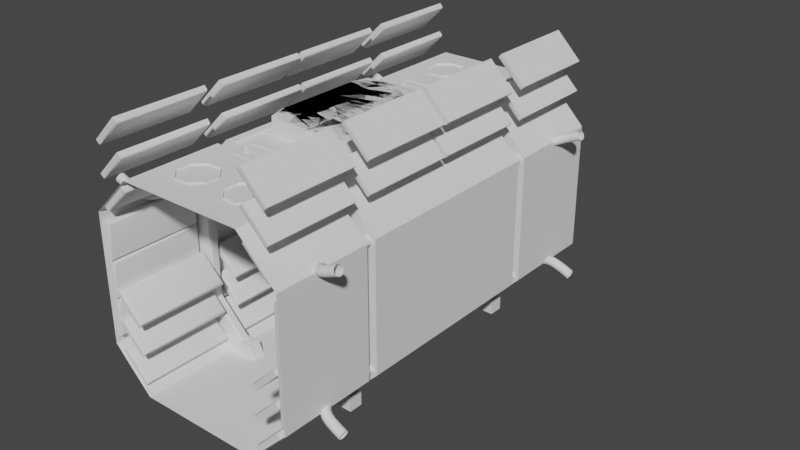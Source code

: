 # Source: Corridor01_1.blend  (saved by Blender 2.82.7; exported with 4.5.12 LTS)
import bpy
from mathutils import Matrix  # noqa: F401  (used for matrix-valued properties, if any)

bpy.ops.wm.read_factory_settings(use_empty=True)
scene = bpy.context.scene
scene.name = 'Scene'

# ---- collections
col_collection = bpy.data.collections.new('Collection'); scene.collection.children.link(col_collection)

# ---- node groups
ng_auto_smooth = bpy.data.node_groups.new('Auto Smooth', 'GeometryNodeTree')
_s = ng_auto_smooth.interface.new_socket(name='Geometry', in_out='OUTPUT', socket_type='NodeSocketGeometry')
_s = ng_auto_smooth.interface.new_socket(name='Geometry', in_out='INPUT', socket_type='NodeSocketGeometry')
_s = ng_auto_smooth.interface.new_socket(name='Angle', in_out='INPUT', socket_type='NodeSocketFloat')
_s.subtype = 'ANGLE'
_s.min_value = 0.0
_s.max_value = 3.142
ng_auto_smooth.is_modifier = True
_N = ng_auto_smooth.nodes; _L = ng_auto_smooth.links
n0 = _N.new('NodeGroupOutput'); n0.name = 'Group Output'; n0.location = (480, -100)
n1 = _N.new('NodeGroupInput'); n1.name = 'Group Input'; n1.location = (-420, -300)
n2 = _N.new('NodeGroupInput'); n2.name = 'Group Input.001'; n2.location = (-60, -100)
n3 = _N.new('GeometryNodeSetShadeSmooth'); n3.name = 'Set Shade Smooth'; n3.location = (120, -100)
n3.domain = 'EDGE'
n4 = _N.new('GeometryNodeSetShadeSmooth'); n4.name = 'Set Shade Smooth.001'; n4.location = (300, -100)
n5 = _N.new('GeometryNodeInputMeshEdgeAngle'); n5.name = 'Edge Angle'; n5.location = (-420, -220)
n6 = _N.new('GeometryNodeInputEdgeSmooth'); n6.name = 'Is Edge Smooth'; n6.location = (-60, -160)
n7 = _N.new('GeometryNodeInputShadeSmooth'); n7.name = 'Is Face Smooth'; n7.location = (-240, -340)
n8 = _N.new('FunctionNodeBooleanMath'); n8.name = 'Boolean Math'; n8.location = (-60, -220)
n9 = _N.new('FunctionNodeCompare'); n9.name = 'Compare'; n9.location = (-240, -180)
n9.operation = 'LESS_EQUAL'
_L.new(n5.outputs[0], n9.inputs[0])
_L.new(n4.outputs[0], n0.inputs[0])
_L.new(n1.outputs[1], n9.inputs[1])
_L.new(n9.outputs[0], n8.inputs[0])
_L.new(n7.outputs[0], n8.inputs[1])
_L.new(n2.outputs[0], n3.inputs[0])
_L.new(n6.outputs[0], n3.inputs[1])
_L.new(n3.outputs[0], n4.inputs[0])
_L.new(n8.outputs[0], n3.inputs[2])
n0.is_active_output = True

# ---- world
world_world = bpy.data.worlds.new('World'); scene.world = world_world
world_world.use_nodes = True; world_world.node_tree.nodes.clear()
_N = world_world.node_tree.nodes; _L = world_world.node_tree.links
n0 = _N.new('ShaderNodeOutputWorld'); n0.name = 'World Output'; n0.location = (300, 300)
n1 = _N.new('ShaderNodeBackground'); n1.name = 'Background'; n1.location = (10, 300)
n1.inputs[0].default_value = (0.05088, 0.05088, 0.05088, 1.0)
_L.new(n1.outputs[0], n0.inputs[0])
n0.is_active_output = True
world_world.color = (0.05088, 0.05088, 0.05088)
world_world.use_sun_shadow = False
world_world.sun_shadow_jitter_overblur = 0.0

# ---- meshes
me_cube_002 = bpy.data.meshes.new('Cube.002')
me_cube_002.from_pydata([(0.0, 3.0, 0.0), (0.0, 3.0, 3.0), (0.9313, 3.0, 0.0), (1.5, 3.0, 0.5687), (1.5, 3.0, 2.431), (0.9313, 3.0, 3.0), (0.0, 0.0, 0.0), (1.5, 0.0, 0.5687), (0.9313, 0.0, 0.0), (1.5, 0.0, 2.431), (0.5378, 0.0, 3.0), (0.0, 1.43, 0.0), (0.0, 1.57, 0.0), (0.0, 1.57, 3.0), (0.0, 0.798, 3.0), (1.5, 1.43, 0.5687), (1.5, 1.57, 0.5687), (0.9313, 1.43, 0.0), (0.9313, 1.57, 0.0), (1.5, 1.57, 2.431), (1.5, 1.43, 2.431), (0.5378, 0.798, 3.0), (0.9313, 1.57, 3.0), (0.5628, 3.0, 0.0), (0.5628, 0.0, 0.0), (0.7153, 1.451, 0.1568), (0.7323, 1.43, 0.1445), (0.7276, 1.563, 0.148), (0.7153, 1.549, 0.1568), (1.234, 1.451, 2.321), (1.255, 1.43, 2.33), (0.8275, 1.437, 2.749), (0.8212, 1.451, 2.734), (0.8212, 1.549, 2.734), (0.8299, 1.57, 2.755), (1.249, 1.563, 2.327), (1.234, 1.549, 2.321), (1.234, 1.549, 0.6788), (1.255, 1.57, 0.6701), (1.249, 1.437, 0.6725), (1.234, 1.451, 0.6788), (0.008876, 1.444, 2.741), (0.008876, 1.436, 2.749), (0.008876, 1.564, 2.749), (0.008876, 1.556, 2.741), (0.5628, 1.451, -4.551e-09), (0.5917, 1.57, 0.0), (0.5628, 1.409, 0.0), (0.5917, 1.43, 0.0), (0.5419, 1.43, 0.0), (0.5419, 1.57, 0.0), (0.5628, 1.549, 0.0), (0.5628, 1.591, 0.0), (1.249, 1.437, 2.327), (0.8299, 1.43, 2.755), (0.8236, 1.444, 2.74), (1.24, 1.444, 2.324), (0.8275, 1.563, 2.749), (1.255, 1.57, 2.33), (1.24, 1.556, 2.324), (0.8236, 1.556, 2.74), (1.249, 1.563, 0.6725), (0.7323, 1.57, 0.1445), (0.7203, 1.556, 0.1532), (1.24, 1.556, 0.6764), (0.7276, 1.437, 0.148), (1.255, 1.43, 0.6701), (1.24, 1.444, 0.6764), (0.7203, 1.444, 0.1532), (0.0, 1.43, 2.755), (0.0, 1.451, 2.734), (0.0, 1.549, 2.734), (0.0, 1.57, 2.755), (1.248, 1.455, 2.327), (1.257, 1.448, 2.331), (0.8306, 1.448, 2.757), (0.8267, 1.455, 2.748), (0.8267, 1.545, 2.748), (0.8306, 1.552, 2.757), (1.257, 1.552, 2.331), (1.248, 1.545, 2.327), (1.248, 1.545, 0.673), (1.257, 1.552, 0.6692), (0.7337, 1.554, 0.1404), (0.7253, 1.549, 0.144), (0.7253, 1.451, 0.144), (0.7337, 1.446, 0.1404), (1.257, 1.448, 0.6692), (1.248, 1.455, 0.673), (0.008876, 1.446, 2.758), (0.008876, 1.455, 2.75), (0.008876, 1.545, 2.75), (0.008876, 1.554, 2.758), (0.9313, 1.43, 3.0), (0.0, 1.43, 3.0), (0.9313, 0.0, 3.0), (0.4828, 0.0, 2.961), (0.5378, 0.0, 2.98), (0.0, 0.798, 2.98), (0.0, 0.743, 2.961), (0.5378, 0.798, 2.98), (0.4828, 0.743, 2.961), (0.519, 0.7793, 2.961), (0.0, 0.7793, 2.961), (0.519, 0.0, 2.961), (0.4828, 0.0, 3.165), (0.0, 0.0, 3.165), (0.0, 0.743, 3.165), (0.4828, 0.743, 3.165), (0.7569, 1.384, 2.987), (0.7306, 1.384, 2.987), (0.8029, 1.224, 3.0), (0.6846, 1.034, 3.0), (0.6846, 0.0, 3.0), (0.8029, 0.0, 3.0), (0.7077, 1.034, 2.977), (0.6846, 1.43, 3.0), (0.8029, 1.43, 3.0), (0.7798, 1.224, 2.977), (0.7077, 0.0, 2.977), (0.7798, 0.0, 2.977), (0.7194, 1.034, 2.977), (0.7077, 1.407, 2.977), (0.7798, 1.407, 2.977), (0.7681, 1.224, 2.977), (0.7194, 0.0, 2.977), (0.7681, 0.0, 2.977), (0.7306, 1.034, 2.987), (0.7194, 1.395, 2.977), (0.7681, 1.395, 2.977), (0.7569, 1.224, 2.987), (0.7306, 0.0, 2.987), (0.7569, 0.0, 2.987)], [], [(15, 7, 9, 20), (0, 12, 50, 52, 23), (23, 52, 46, 18, 2), (20, 9, 95, 93), (3, 16, 19, 4), (4, 19, 22, 5), (16, 3, 2, 18), (7, 15, 17, 8), (14, 21, 100, 98), (5, 22, 13, 1), (22, 19, 58, 34), (20, 93, 54, 30), (94, 13, 72, 71, 70, 69), (111, 117, 93), (15, 20, 30, 66), (32, 70, 71, 33), (11, 6, 24, 47, 49), (37, 28, 25, 40), (29, 32, 33, 36), (19, 16, 38, 58), (48, 47, 24, 8, 17), (40, 29, 36, 37), (13, 22, 34, 72), (16, 18, 62, 38), (51, 50, 12, 11, 49, 45), (17, 15, 66, 26), (67, 68, 85, 88), (65, 39, 87, 86), (63, 64, 81, 84), (61, 27, 83, 82), (60, 44, 91, 77), (59, 60, 77, 80), (43, 57, 78, 92), (57, 35, 79, 78), (44, 43, 92, 91), (31, 53, 30, 54), (56, 55, 32, 29), (35, 57, 34, 58), (60, 59, 36, 33), (27, 61, 38, 62), (64, 63, 28, 37), (39, 65, 26, 66), (68, 67, 40, 25), (53, 39, 66, 30), (67, 56, 29, 40), (61, 35, 58, 38), (59, 64, 37, 36), (42, 31, 54, 69), (41, 42, 69, 70), (55, 41, 70, 32), (43, 44, 71, 72), (57, 43, 72, 34), (44, 60, 33, 71), (74, 75, 76, 73), (78, 79, 80, 77), (82, 83, 84, 81), (86, 87, 88, 85), (87, 74, 73, 88), (79, 82, 81, 80), (75, 89, 90, 76), (92, 78, 77, 91), (39, 53, 74, 87), (56, 67, 88, 73), (35, 61, 82, 79), (64, 59, 80, 81), (31, 42, 89, 75), (42, 41, 90, 89), (53, 31, 75, 74), (41, 55, 76, 90), (55, 56, 73, 76), (93, 117, 116, 94, 69, 54), (114, 111, 93, 95), (21, 10, 97, 100), (102, 103, 98, 100), (100, 97, 104, 102), (101, 96, 105, 108), (101, 99, 103, 102), (96, 101, 102, 104), (108, 105, 106, 107), (99, 101, 108, 107), (10, 21, 112, 113), (127, 110, 109, 130), (131, 127, 130, 132), (21, 14, 94, 116, 112), (122, 115, 112, 116), (123, 122, 116, 117), (118, 123, 117, 111), (115, 119, 113, 112), (120, 118, 111, 114), (128, 121, 115, 122), (129, 128, 122, 123), (124, 129, 123, 118), (121, 125, 119, 115), (126, 124, 118, 120), (110, 127, 121, 128), (109, 110, 128, 129), (130, 109, 129, 124), (127, 131, 125, 121), (132, 130, 124, 126)])
_uv = me_cube_002.uv_layers.new(name='UVMap')
_uv.uv.foreach_set('vector', [0.4224, 0.5654, 0.4224, 0.625, 0.5776, 0.625, 0.5776, 0.5654, 0.25, 0.5, 0.25, 0.5596, 0.2964, 0.5596, 0.2982, 0.5587, 0.2982, 0.5, 0.2982, 0.5, 0.2982, 0.5587, 0.3005, 0.5596, 0.3276, 0.5596, 0.3276, 0.5, 0.5776, 0.5654, 0.5776, 0.625, 0.6724, 0.625, 0.6724, 0.5654, 0.4224, 0.5, 0.4224, 0.5596, 0.5776, 0.5596, 0.5776, 0.5, 0.5776, 0.5, 0.5776, 0.5596, 0.6724, 0.5596, 0.6724, 0.5, 0.4224, 0.5596, 0.4224, 0.5, 0.3276, 0.5, 0.3276, 0.5596, 0.4224, 0.625, 0.4224, 0.5654, 0.3276, 0.5654, 0.3276, 0.625, 0.75, 0.5818, 0.7052, 0.5818, 0.7052, 0.5818, 0.75, 0.5818, 0.6724, 0.5, 0.6724, 0.5596, 0.75, 0.5596, 0.75, 0.5, 0.6724, 0.5596, 0.5776, 0.5596, 0.5776, 0.5596, 0.6724, 0.5596, 0.5776, 0.5654, 0.6724, 0.5654, 0.6724, 0.5654, 0.5776, 0.5654, 0.0, 0.0, 0.0, 0.0, 0.0, 0.0, 0.0, 0.0, 0.0, 0.0, 0.0, 0.0, 0.6831, 0.5708, 0.6831, 0.5654, 0.6724, 0.5654, 0.4224, 0.5654, 0.5776, 0.5654, 0.5776, 0.5654, 0.4224, 0.5654, 0.6724, 0.5646, 0.75, 0.5646, 0.75, 0.5604, 0.6724, 0.5604, 0.25, 0.5654, 0.25, 0.625, 0.2982, 0.625, 0.2982, 0.5663, 0.2964, 0.5654, 0.4224, 0.5604, 0.3156, 0.5604, 0.3156, 0.5646, 0.4224, 0.5646, 0.5776, 0.5646, 0.6724, 0.5646, 0.6724, 0.5604, 0.5776, 0.5604, 0.5776, 0.5596, 0.4224, 0.5596, 0.4224, 0.5596, 0.5776, 0.5596, 0.3005, 0.5654, 0.2982, 0.5663, 0.2982, 0.625, 0.3276, 0.625, 0.3276, 0.5654, 0.4224, 0.5646, 0.5776, 0.5646, 0.5776, 0.5604, 0.4224, 0.5604, 0.75, 0.5596, 0.6724, 0.5596, 0.6724, 0.5596, 0.75, 0.5596, 0.4224, 0.5596, 0.3276, 0.5596, 0.3165, 0.5596, 0.4224, 0.5596, 0.2982, 0.5604, 0.2964, 0.5596, 0.25, 0.5596, 0.25, 0.5654, 0.2964, 0.5654, 0.2982, 0.5646, 0.3276, 0.5654, 0.4224, 0.5654, 0.4224, 0.5654, 0.3165, 0.5654, 0.4224, 0.5648, 0.3159, 0.5648, 0.3159, 0.5648, 0.4224, 0.5648, 0.3162, 0.5652, 0.4224, 0.5652, 0.4224, 0.5652, 0.3162, 0.5652, 0.3159, 0.5602, 0.4224, 0.5602, 0.4224, 0.5602, 0.3159, 0.5602, 0.4224, 0.5598, 0.3162, 0.5598, 0.3162, 0.5598, 0.4224, 0.5598, 0.6724, 0.5602, 0.7492, 0.5602, 0.7492, 0.5602, 0.6724, 0.5602, 0.5776, 0.5602, 0.6724, 0.5602, 0.6724, 0.5602, 0.5776, 0.5602, 0.7492, 0.5598, 0.6724, 0.5598, 0.6724, 0.5598, 0.7492, 0.5598, 0.6724, 0.5598, 0.5776, 0.5598, 0.5776, 0.5598, 0.6724, 0.5598, 0.7492, 0.5602, 0.7492, 0.5598, 0.7492, 0.5598, 0.7492, 0.5602, 0.6724, 0.5652, 0.5776, 0.5652, 0.5776, 0.5654, 0.6724, 0.5654, 0.5776, 0.5648, 0.6724, 0.5648, 0.6724, 0.5646, 0.5776, 0.5646, 0.5776, 0.5598, 0.6724, 0.5598, 0.6724, 0.5596, 0.5776, 0.5596, 0.6724, 0.5602, 0.5776, 0.5602, 0.5776, 0.5604, 0.6724, 0.5604, 0.3162, 0.5598, 0.4224, 0.5598, 0.4224, 0.5596, 0.3165, 0.5596, 0.4224, 0.5602, 0.3159, 0.5602, 0.3156, 0.5604, 0.4224, 0.5604, 0.4224, 0.5652, 0.3162, 0.5652, 0.3165, 0.5654, 0.4224, 0.5654, 0.3159, 0.5648, 0.4224, 0.5648, 0.4224, 0.5646, 0.3156, 0.5646, 0.5776, 0.5652, 0.4224, 0.5652, 0.4224, 0.5654, 0.5776, 0.5654, 0.4224, 0.5648, 0.5776, 0.5648, 0.5776, 0.5646, 0.4224, 0.5646, 0.4224, 0.5598, 0.5776, 0.5598, 0.5776, 0.5596, 0.4224, 0.5596, 0.5776, 0.5602, 0.4224, 0.5602, 0.4224, 0.5604, 0.5776, 0.5604, 0.7492, 0.5652, 0.6724, 0.5652, 0.6724, 0.5654, 0.75, 0.5654, 0.7492, 0.5648, 0.7492, 0.5652, 0.75, 0.5654, 0.75, 0.5646, 0.6724, 0.5648, 0.7492, 0.5648, 0.75, 0.5646, 0.6724, 0.5646, 0.7492, 0.5598, 0.7492, 0.5602, 0.75, 0.5604, 0.75, 0.5596, 0.6724, 0.5598, 0.7492, 0.5598, 0.75, 0.5596, 0.6724, 0.5596, 0.7492, 0.5602, 0.6724, 0.5602, 0.6724, 0.5604, 0.75, 0.5604, 0.5776, 0.5652, 0.6724, 0.5652, 0.6724, 0.5648, 0.5776, 0.5648, 0.6724, 0.5598, 0.5776, 0.5598, 0.5776, 0.5602, 0.6724, 0.5602, 0.4224, 0.5598, 0.3162, 0.5598, 0.3159, 0.5602, 0.4224, 0.5602, 0.3162, 0.5652, 0.4224, 0.5652, 0.4224, 0.5648, 0.3159, 0.5648, 0.4224, 0.5652, 0.5776, 0.5652, 0.5776, 0.5648, 0.4224, 0.5648, 0.5776, 0.5598, 0.4224, 0.5598, 0.4224, 0.5602, 0.5776, 0.5602, 0.6724, 0.5652, 0.7492, 0.5652, 0.7492, 0.5648, 0.6724, 0.5648, 0.7492, 0.5598, 0.6724, 0.5598, 0.6724, 0.5602, 0.7492, 0.5602, 0.4224, 0.5652, 0.5776, 0.5652, 0.5776, 0.5652, 0.4224, 0.5652, 0.5776, 0.5648, 0.4224, 0.5648, 0.4224, 0.5648, 0.5776, 0.5648, 0.5776, 0.5598, 0.4224, 0.5598, 0.4224, 0.5598, 0.5776, 0.5598, 0.4224, 0.5602, 0.5776, 0.5602, 0.5776, 0.5602, 0.4224, 0.5602, 0.6724, 0.5652, 0.7492, 0.5652, 0.7492, 0.5652, 0.6724, 0.5652, 0.7492, 0.5652, 0.7492, 0.5648, 0.7492, 0.5648, 0.7492, 0.5652, 0.5776, 0.5652, 0.6724, 0.5652, 0.6724, 0.5652, 0.5776, 0.5652, 0.7492, 0.5648, 0.6724, 0.5648, 0.6724, 0.5648, 0.7492, 0.5648, 0.6724, 0.5648, 0.5776, 0.5648, 0.5776, 0.5648, 0.6724, 0.5648, 0.6724, 0.5654, 0.6831, 0.5654, 0.6929, 0.5654, 0.75, 0.5654, 0.75, 0.5654, 0.6724, 0.5654, 0.6831, 0.625, 0.6831, 0.5708, 0.6724, 0.5654, 0.6724, 0.625, 0.7052, 0.5818, 0.7052, 0.625, 0.7052, 0.625, 0.7052, 0.5818, 0.7067, 0.5828, 0.75, 0.5828, 0.75, 0.5818, 0.7052, 0.5818, 0.7052, 0.5818, 0.7052, 0.625, 0.7067, 0.625, 0.7067, 0.5828, 0.7098, 0.5848, 0.7098, 0.625, 0.7098, 0.625, 0.7098, 0.5848, 0.7098, 0.5848, 0.75, 0.5848, 0.75, 0.5828, 0.7067, 0.5828, 0.7098, 0.625, 0.7098, 0.5848, 0.7067, 0.5828, 0.7067, 0.625, 0.7098, 0.5848, 0.7098, 0.625, 0.75, 0.625, 0.75, 0.5848, 0.75, 0.5848, 0.7098, 0.5848, 0.7098, 0.5848, 0.75, 0.5848, 0.7052, 0.625, 0.7052, 0.5818, 0.6929, 0.5757, 0.6929, 0.625, 0.6891, 0.5771, 0.6891, 0.5666, 0.6869, 0.5666, 0.6869, 0.5694, 0.6891, 0.625, 0.6891, 0.5771, 0.6869, 0.5694, 0.6869, 0.625, 0.7052, 0.5818, 0.75, 0.5818, 0.75, 0.5654, 0.6929, 0.5654, 0.6929, 0.5757, 0.691, 0.566, 0.691, 0.5764, 0.6929, 0.5757, 0.6929, 0.5654, 0.685, 0.566, 0.691, 0.566, 0.6929, 0.5654, 0.6831, 0.5654, 0.685, 0.5701, 0.685, 0.566, 0.6831, 0.5654, 0.6831, 0.5708, 0.691, 0.5764, 0.691, 0.625, 0.6929, 0.625, 0.6929, 0.5757, 0.685, 0.625, 0.685, 0.5701, 0.6831, 0.5708, 0.6831, 0.625, 0.69, 0.5663, 0.69, 0.5768, 0.691, 0.5764, 0.691, 0.566, 0.686, 0.5663, 0.69, 0.5663, 0.691, 0.566, 0.685, 0.566, 0.686, 0.5697, 0.686, 0.5663, 0.685, 0.566, 0.685, 0.5701, 0.69, 0.5768, 0.69, 0.625, 0.691, 0.625, 0.691, 0.5764, 0.686, 0.625, 0.686, 0.5697, 0.685, 0.5701, 0.685, 0.625, 0.6891, 0.5666, 0.6891, 0.5771, 0.69, 0.5768, 0.69, 0.5663, 0.6869, 0.5666, 0.6891, 0.5666, 0.69, 0.5663, 0.686, 0.5663, 0.6869, 0.5694, 0.6869, 0.5666, 0.686, 0.5663, 0.686, 0.5697, 0.6891, 0.5771, 0.6891, 0.625, 0.69, 0.625, 0.69, 0.5768, 0.6869, 0.625, 0.6869, 0.5694, 0.686, 0.5697, 0.686, 0.625])
me_cube_002.use_remesh_fix_poles = True
me_cube_002.use_remesh_preserve_attributes = False
me_cube_002.use_mirror_vertex_groups = False
me_cube_002.update()
me_cube = bpy.data.meshes.new('Cube')
me_cube.from_pydata([(0.09772, 1.437, 2.741), (0.1318, 1.322, 3.009), (0.09772, 1.562, 2.741), (0.1318, 1.677, 3.009), (0.5918, 1.437, 2.741), (0.5577, 1.322, 3.009), (0.5918, 1.562, 2.741), (0.5577, 1.677, 3.009), (0.1318, 1.617, 2.698), (0.1318, 1.383, 2.698), (0.09772, 1.562, 3.009), (0.09772, 1.437, 3.009), (0.5577, 1.617, 2.698), (0.5918, 1.562, 3.009), (0.5577, 1.383, 2.698), (0.5918, 1.437, 3.009)], [], [(0, 11, 10, 2), (8, 3, 7, 12), (6, 13, 15, 4), (14, 5, 1, 9), (8, 12, 14, 9), (0, 2, 8, 9), (11, 0, 9, 1), (2, 10, 3, 8), (13, 6, 12, 7), (6, 4, 14, 12), (4, 15, 5, 14)])
_uv = me_cube.uv_layers.new(name='UVMap')
_uv.uv.foreach_set('vector', [0.42, 0.05415, 0.58, 0.04376, 0.58, 0.2062, 0.42, 0.1958, 0.375, 0.25, 0.625, 0.25, 0.625, 0.5, 0.375, 0.5, 0.42, 0.5542, 0.58, 0.5438, 0.58, 0.7062, 0.42, 0.6958, 0.375, 0.75, 0.625, 0.75, 0.625, 1.0, 0.375, 1.0, 0.125, 0.5, 0.375, 0.5, 0.375, 0.75, 0.125, 0.75, 0.42, 0.05415, 0.42, 0.1958, 0.375, 0.25, 0.375, 0.0, 0.58, 0.04376, 0.42, 0.05415, 0.375, 0.0, 0.625, 0.0, 0.42, 0.1958, 0.58, 0.2062, 0.625, 0.25, 0.375, 0.25, 0.58, 0.5438, 0.42, 0.5542, 0.375, 0.5, 0.625, 0.5, 0.42, 0.5542, 0.42, 0.6958, 0.375, 0.75, 0.375, 0.5, 0.42, 0.6958, 0.58, 0.7062, 0.625, 0.75, 0.375, 0.75])
me_cube.use_remesh_fix_poles = True
me_cube.use_remesh_preserve_attributes = False
me_cube.use_mirror_vertex_groups = False
me_cube.update()
me_cube_001 = bpy.data.meshes.new('Cube.001')
me_cube_001.from_pydata([(0.6877, 1.532, 0.1825), (0.7001, 1.53, 0.1825), (0.7106, 1.523, 0.1825), (0.7177, 1.512, 0.1825), (0.7201, 1.5, 0.1825), (0.7177, 1.488, 0.1825), (0.7106, 1.477, 0.1825), (0.7001, 1.47, 0.1825), (0.6877, 1.467, 0.1825), (0.6753, 1.47, 0.1825), (0.6648, 1.477, 0.1825), (0.6578, 1.488, 0.1825), (0.6553, 1.5, 0.1825), (0.6578, 1.512, 0.1825), (0.6648, 1.523, 0.1825), (0.6753, 1.53, 0.1825), (1.204, 1.395, -0.01449), (1.204, 1.595, -0.01449), (0.5293, 1.395, -0.01449), (0.5148, 1.405, -0.01449), (0.6219, 1.395, 0.1752), (0.6279, 1.405, 0.1855), (0.6103, 1.405, 0.1782), (0.5148, 1.584, -0.01449), (0.5293, 1.595, -0.01449), (0.6279, 1.584, 0.1855), (0.6219, 1.595, 0.1752), (0.6103, 1.584, 0.1782), (1.204, 1.405, 0.1855), (1.204, 1.395, 0.1752), (1.204, 1.595, 0.1752), (1.204, 1.584, 0.1855), (0.7335, 1.5, 0.1855), (0.73, 1.482, 0.1855), (0.7201, 1.532, 0.1855), (0.7201, 1.468, 0.1855), (0.73, 1.517, 0.1855), (0.7052, 1.542, 0.1855), (0.7052, 1.458, 0.1855), (0.6877, 1.454, 0.1855), (0.6877, 1.546, 0.1855), (0.6702, 1.542, 0.1855), (0.6554, 1.532, 0.1855), (0.6702, 1.458, 0.1855), (0.6554, 1.468, 0.1855), (0.6455, 1.482, 0.1855), (0.6455, 1.517, 0.1855), (0.642, 1.5, 0.1855), (0.6877, 1.543, 0.1771), (0.704, 1.539, 0.1771), (0.7179, 1.53, 0.1771), (0.7271, 1.516, 0.1771), (0.7304, 1.5, 0.1771), (0.7271, 1.484, 0.1771), (0.7179, 1.47, 0.1771), (0.704, 1.46, 0.1771), (0.6877, 1.457, 0.1771), (0.6714, 1.46, 0.1771), (0.6575, 1.47, 0.1771), (0.6483, 1.484, 0.1771), (0.6451, 1.5, 0.1771), (0.6483, 1.516, 0.1771), (0.6575, 1.53, 0.1771), (0.6714, 1.539, 0.1771), (0.6877, 1.539, 0.1771), (0.7026, 1.536, 0.1771), (0.7151, 1.527, 0.1771), (0.7235, 1.515, 0.1771), (0.7265, 1.5, 0.1771), (0.7235, 1.485, 0.1771), (0.7151, 1.473, 0.1771), (0.7026, 1.464, 0.1771), (0.6877, 1.461, 0.1771), (0.6729, 1.464, 0.1771), (0.6603, 1.473, 0.1771), (0.6519, 1.485, 0.1771), (0.649, 1.5, 0.1771), (0.6519, 1.515, 0.1771), (0.6603, 1.527, 0.1771), (0.6729, 1.536, 0.1771)], [], [(48, 49, 37, 40), (49, 50, 34, 37), (50, 51, 36, 34), (51, 52, 32, 36), (52, 53, 33, 32), (53, 54, 35, 33), (54, 55, 38, 35), (55, 56, 39, 38), (56, 57, 43, 39), (57, 58, 44, 43), (58, 59, 45, 44), (59, 60, 47, 45), (60, 61, 46, 47), (61, 62, 42, 46), (62, 63, 41, 42), (63, 48, 40, 41), (0, 15, 14, 13, 12, 11, 10, 9, 8, 7, 6, 5, 4, 3, 2, 1), (16, 29, 20, 18), (17, 30, 31, 28, 29, 16), (31, 32, 33, 35, 38, 39, 43, 44, 45, 47, 25, 21, 28), (19, 22, 27, 23), (24, 26, 30, 17), (20, 21, 22), (25, 26, 27), (18, 20, 22, 19), (21, 25, 27, 22), (26, 24, 23, 27), (25, 31, 30, 26), (28, 21, 20, 29), (23, 24, 17, 16, 18, 19), (25, 47, 46, 42, 41, 40, 37, 34, 36, 32, 31), (64, 65, 49, 48), (65, 66, 50, 49), (66, 67, 51, 50), (67, 68, 52, 51), (68, 69, 53, 52), (69, 70, 54, 53), (70, 71, 55, 54), (71, 72, 56, 55), (72, 73, 57, 56), (73, 74, 58, 57), (74, 75, 59, 58), (75, 76, 60, 59), (76, 77, 61, 60), (77, 78, 62, 61), (78, 79, 63, 62), (79, 64, 48, 63), (0, 1, 65, 64), (1, 2, 66, 65), (2, 3, 67, 66), (3, 4, 68, 67), (4, 5, 69, 68), (5, 6, 70, 69), (6, 7, 71, 70), (7, 8, 72, 71), (8, 9, 73, 72), (9, 10, 74, 73), (10, 11, 75, 74), (11, 12, 76, 75), (12, 13, 77, 76), (13, 14, 78, 77), (14, 15, 79, 78), (15, 0, 64, 79)])
me_cube_001.polygons.foreach_set('use_smooth', [1, 1, 1, 1, 1, 1, 1, 1, 1, 1, 1, 1, 1, 1, 1, 1, 0, 0, 0, 0, 0, 0, 0, 0, 0, 0, 0, 0, 0, 0, 0, 1, 1, 1, 1, 1, 1, 1, 1, 1, 1, 1, 1, 1, 1, 1, 1, 1, 1, 1, 1, 1, 1, 1, 1, 1, 1, 1, 1, 1, 1, 1, 1])
_uv = me_cube_001.uv_layers.new(name='UVMap')
_uv.uv.foreach_set('vector', [1.0, 0.5, 0.9375, 0.5, 0.9375, 0.9203, 1.0, 0.9203, 0.9375, 0.5, 0.875, 0.5, 0.875, 0.9203, 0.9375, 0.9203, 0.875, 0.5, 0.8125, 0.5, 0.8125, 0.9203, 0.875, 0.9203, 0.8125, 0.5, 0.75, 0.5, 0.75, 0.9203, 0.8125, 0.9203, 0.75, 0.5, 0.6875, 0.5, 0.6875, 0.9203, 0.75, 0.9203, 0.6875, 0.5, 0.625, 0.5, 0.625, 0.9203, 0.6875, 0.9203, 0.625, 0.5, 0.5625, 0.5, 0.5625, 0.9203, 0.625, 0.9203, 0.5625, 0.5, 0.5, 0.5, 0.5, 0.9203, 0.5625, 0.9203, 0.5, 0.5, 0.4375, 0.5, 0.4375, 0.9203, 0.5, 0.9203, 0.4375, 0.5, 0.375, 0.5, 0.375, 0.9203, 0.4375, 0.9203, 0.375, 0.5, 0.3125, 0.5, 0.3125, 0.9203, 0.375, 0.9203, 0.3125, 0.5, 0.25, 0.5, 0.25, 0.9203, 0.3125, 0.9203, 0.25, 0.5, 0.1875, 0.5, 0.1875, 0.9203, 0.25, 0.9203, 0.1875, 0.5, 0.125, 0.5, 0.125, 0.9203, 0.1875, 0.9203, 0.125, 0.5, 0.0625, 0.5, 0.0625, 0.9203, 0.125, 0.9203, 0.0625, 0.5, 0.0, 0.5, 0.0, 0.9203, 0.0625, 0.9203, 0.75, 0.4323, 0.6802, 0.4185, 0.6211, 0.3789, 0.5815, 0.3198, 0.5677, 0.25, 0.5815, 0.1802, 0.6211, 0.1211, 0.6802, 0.08155, 0.75, 0.06767, 0.8198, 0.08155, 0.8789, 0.1211, 0.9185, 0.1802, 0.9323, 0.25, 0.9185, 0.3198, 0.8789, 0.3789, 0.8198, 0.4185, 0.375, 0.75, 0.6121, 0.75, 0.6121, 0.9938, 0.375, 0.9947, 0.375, 0.5, 0.6121, 0.5, 0.625, 0.5129, 0.625, 0.7371, 0.6121, 0.75, 0.375, 0.75, 0.625, 0.5129, 0.8249, 0.6185, 0.8263, 0.6404, 0.8306, 0.6589, 0.8369, 0.6713, 0.8443, 0.6757, 0.8517, 0.6713, 0.8581, 0.6589, 0.8623, 0.6404, 0.8637, 0.6185, 0.8697, 0.5129, 0.8697, 0.7371, 0.625, 0.7371, 0.375, 0.01293, 0.6158, 0.01293, 0.6158, 0.2371, 0.375, 0.2371, 0.375, 0.2553, 0.6121, 0.2562, 0.6121, 0.5, 0.375, 0.5, 0.6121, 0.9938, 0.625, 0.9947, 0.6158, 1.0, 0.8697, 0.5129, 0.8728, 0.5, 0.875, 0.5129, 0.375, 0.9947, 0.6121, 0.9938, 0.6158, 1.0, 0.375, 1.0, 0.8697, 0.7371, 0.8697, 0.5129, 0.875, 0.5129, 0.875, 0.7371, 0.6121, 0.2562, 0.375, 0.2553, 0.375, 0.2371, 0.6158, 0.2371, 0.8697, 0.5129, 0.625, 0.5129, 0.625, 0.5, 0.8728, 0.5, 0.625, 0.7371, 0.8697, 0.7371, 0.8728, 0.75, 0.625, 0.75, 0.125, 0.5129, 0.1303, 0.5, 0.375, 0.5, 0.375, 0.75, 0.1303, 0.75, 0.125, 0.7371, 0.8697, 0.5129, 0.8637, 0.6185, 0.8623, 0.5966, 0.8581, 0.5781, 0.8517, 0.5657, 0.8443, 0.5614, 0.8369, 0.5657, 0.8306, 0.5781, 0.8263, 0.5966, 0.8249, 0.6185, 0.625, 0.5129, 0.75, 0.468, 0.8334, 0.4514, 0.8418, 0.4717, 0.75, 0.49, 0.8334, 0.4514, 0.9041, 0.4041, 0.9197, 0.4197, 0.8418, 0.4717, 0.9041, 0.4041, 0.9514, 0.3334, 0.9717, 0.3418, 0.9197, 0.4197, 0.9514, 0.3334, 0.968, 0.25, 0.99, 0.25, 0.9717, 0.3418, 0.968, 0.25, 0.9514, 0.1666, 0.9717, 0.1582, 0.99, 0.25, 0.9514, 0.1666, 0.9041, 0.09586, 0.9197, 0.08029, 0.9717, 0.1582, 0.9041, 0.09586, 0.8334, 0.04861, 0.8418, 0.02827, 0.9197, 0.08029, 0.8334, 0.04861, 0.75, 0.03201, 0.75, 0.01, 0.8418, 0.02827, 0.75, 0.03201, 0.6666, 0.04861, 0.6582, 0.02827, 0.75, 0.01, 0.6666, 0.04861, 0.5959, 0.09586, 0.5803, 0.08029, 0.6582, 0.02827, 0.5959, 0.09586, 0.5486, 0.1666, 0.5283, 0.1582, 0.5803, 0.08029, 0.5486, 0.1666, 0.532, 0.25, 0.51, 0.25, 0.5283, 0.1582, 0.532, 0.25, 0.5486, 0.3334, 0.5283, 0.3418, 0.51, 0.25, 0.5486, 0.3334, 0.5959, 0.4041, 0.5803, 0.4197, 0.5283, 0.3418, 0.5959, 0.4041, 0.6666, 0.4514, 0.6582, 0.4717, 0.5803, 0.4197, 0.6666, 0.4514, 0.75, 0.468, 0.75, 0.49, 0.6582, 0.4717, 0.75, 0.4323, 0.8198, 0.4185, 0.8334, 0.4514, 0.75, 0.468, 0.8198, 0.4185, 0.8789, 0.3789, 0.9041, 0.4041, 0.8334, 0.4514, 0.8789, 0.3789, 0.9185, 0.3198, 0.9514, 0.3334, 0.9041, 0.4041, 0.9185, 0.3198, 0.9323, 0.25, 0.968, 0.25, 0.9514, 0.3334, 0.9323, 0.25, 0.9185, 0.1802, 0.9514, 0.1666, 0.968, 0.25, 0.9185, 0.1802, 0.8789, 0.1211, 0.9041, 0.09586, 0.9514, 0.1666, 0.8789, 0.1211, 0.8198, 0.08155, 0.8334, 0.04861, 0.9041, 0.09586, 0.8198, 0.08155, 0.75, 0.06767, 0.75, 0.03201, 0.8334, 0.04861, 0.75, 0.06767, 0.6802, 0.08155, 0.6666, 0.04861, 0.75, 0.03201, 0.6802, 0.08155, 0.6211, 0.1211, 0.5959, 0.09586, 0.6666, 0.04861, 0.6211, 0.1211, 0.5815, 0.1802, 0.5486, 0.1666, 0.5959, 0.09586, 0.5815, 0.1802, 0.5677, 0.25, 0.532, 0.25, 0.5486, 0.1666, 0.5677, 0.25, 0.5815, 0.3198, 0.5486, 0.3334, 0.532, 0.25, 0.5815, 0.3198, 0.6211, 0.3789, 0.5959, 0.4041, 0.5486, 0.3334, 0.6211, 0.3789, 0.6802, 0.4185, 0.6666, 0.4514, 0.5959, 0.4041, 0.6802, 0.4185, 0.75, 0.4323, 0.75, 0.468, 0.6666, 0.4514])
me_cube_001.use_remesh_fix_poles = True
me_cube_001.use_remesh_preserve_attributes = False
me_cube_001.use_mirror_vertex_groups = False
me_cube_001.update()
me_cube_003 = bpy.data.meshes.new('Cube.003')
me_cube_003.from_pydata([(1.491, 0.03319, 0.6913), (1.491, 0.03319, 1.212), (1.491, 1.386, 0.6913), (1.491, 1.386, 1.212), (1.435, 0.03319, 0.6913), (1.402, 0.06697, 0.7272), (1.418, 0.03772, 0.6961), (1.406, 0.05008, 0.7092), (1.435, 0.03319, 1.212), (1.402, 0.06697, 1.176), (1.418, 0.03772, 1.207), (1.406, 0.05008, 1.194), (1.402, 1.352, 0.7272), (1.435, 1.386, 0.6913), (1.406, 1.369, 0.7092), (1.418, 1.382, 0.6961), (1.435, 1.386, 1.212), (1.402, 1.352, 1.176), (1.418, 1.382, 1.207), (1.406, 1.369, 1.194)], [], [(0, 1, 8, 4), (2, 3, 1, 0), (3, 16, 8, 1), (5, 9, 17, 12), (13, 16, 3, 2), (13, 4, 6, 15), (15, 6, 7, 14), (14, 7, 5, 12), (4, 8, 10, 6), (6, 10, 11, 7), (7, 11, 9, 5), (8, 16, 18, 10), (10, 18, 19, 11), (11, 19, 17, 9), (16, 13, 15, 18), (18, 15, 14, 19), (19, 14, 12, 17), (13, 2, 0, 4)])
me_cube_003.polygons.foreach_set('use_smooth', [True] * 18)
_uv = me_cube_003.uv_layers.new(name='UVMap')
_uv.uv.foreach_set('vector', [0.375, 0.75, 0.625, 0.75, 0.625, 0.9051, 0.375, 0.9051, 0.375, 0.5, 0.625, 0.5, 0.625, 0.75, 0.375, 0.75, 0.625, 0.5, 0.7801, 0.5, 0.7801, 0.75, 0.625, 0.75, 0.3922, 0.006242, 0.6078, 0.006242, 0.6078, 0.2438, 0.3922, 0.2438, 0.375, 0.3449, 0.625, 0.3449, 0.625, 0.5, 0.375, 0.5, 0.2199, 0.5, 0.2199, 0.75, 0.1724, 0.7492, 0.1724, 0.5008, 0.1724, 0.5008, 0.1724, 0.7492, 0.125, 0.7469, 0.125, 0.5031, 0.3836, 0.2469, 0.3836, 0.003121, 0.3922, 0.006242, 0.3922, 0.2438, 0.375, 0.9051, 0.625, 0.9051, 0.6227, 0.9526, 0.3773, 0.9526, 0.3773, 0.9526, 0.6227, 0.9526, 0.6164, 1.0, 0.3836, 1.0, 0.3836, 0.003121, 0.6164, 0.003121, 0.6078, 0.006242, 0.3922, 0.006242, 0.7801, 0.75, 0.7801, 0.5, 0.8276, 0.5008, 0.8276, 0.7492, 0.8276, 0.7492, 0.8276, 0.5008, 0.875, 0.5031, 0.875, 0.7469, 0.6164, 0.003121, 0.6164, 0.2469, 0.6078, 0.2438, 0.6078, 0.006242, 0.625, 0.3449, 0.375, 0.3449, 0.3773, 0.2974, 0.6227, 0.2974, 0.6227, 0.2974, 0.3773, 0.2974, 0.3836, 0.2469, 0.6164, 0.2469, 0.6164, 0.2469, 0.3836, 0.2469, 0.3922, 0.2438, 0.6078, 0.2438, 0.2199, 0.5, 0.375, 0.5, 0.375, 0.75, 0.2199, 0.75])
me_cube_003.use_remesh_fix_poles = True
me_cube_003.use_remesh_preserve_attributes = False
me_cube_003.use_mirror_vertex_groups = False
me_cube_003.update()
me_cube_004 = bpy.data.meshes.new('Cube.004')
me_cube_004.from_pydata([(1.491, 1.616, 0.6913), (1.491, 1.616, 1.212), (1.491, 2.969, 0.6913), (1.491, 2.969, 1.212), (1.435, 1.616, 0.6913), (1.402, 1.65, 0.7272), (1.418, 1.62, 0.6961), (1.406, 1.633, 0.7092), (1.435, 1.616, 1.212), (1.402, 1.65, 1.176), (1.418, 1.62, 1.207), (1.406, 1.633, 1.194), (1.402, 2.935, 0.7272), (1.435, 2.969, 0.6913), (1.406, 2.952, 0.7092), (1.418, 2.964, 0.6961), (1.435, 2.969, 1.212), (1.402, 2.935, 1.176), (1.418, 2.964, 1.207), (1.406, 2.952, 1.194)], [], [(0, 1, 8, 4), (2, 3, 1, 0), (3, 16, 8, 1), (5, 9, 17, 12), (13, 16, 3, 2), (13, 4, 6, 15), (15, 6, 7, 14), (14, 7, 5, 12), (4, 8, 10, 6), (6, 10, 11, 7), (7, 11, 9, 5), (8, 16, 18, 10), (10, 18, 19, 11), (11, 19, 17, 9), (16, 13, 15, 18), (18, 15, 14, 19), (19, 14, 12, 17), (13, 2, 0, 4)])
me_cube_004.polygons.foreach_set('use_smooth', [True] * 18)
_uv = me_cube_004.uv_layers.new(name='UVMap')
_uv.uv.foreach_set('vector', [0.375, 0.75, 0.625, 0.75, 0.625, 0.9051, 0.375, 0.9051, 0.375, 0.5, 0.625, 0.5, 0.625, 0.75, 0.375, 0.75, 0.625, 0.5, 0.7801, 0.5, 0.7801, 0.75, 0.625, 0.75, 0.3922, 0.006242, 0.6078, 0.006242, 0.6078, 0.2438, 0.3922, 0.2438, 0.375, 0.3449, 0.625, 0.3449, 0.625, 0.5, 0.375, 0.5, 0.2199, 0.5, 0.2199, 0.75, 0.1724, 0.7492, 0.1724, 0.5008, 0.1724, 0.5008, 0.1724, 0.7492, 0.125, 0.7469, 0.125, 0.5031, 0.3836, 0.2469, 0.3836, 0.003121, 0.3922, 0.006242, 0.3922, 0.2438, 0.375, 0.9051, 0.625, 0.9051, 0.6227, 0.9526, 0.3773, 0.9526, 0.3773, 0.9526, 0.6227, 0.9526, 0.6164, 1.0, 0.3836, 1.0, 0.3836, 0.003121, 0.6164, 0.003121, 0.6078, 0.006242, 0.3922, 0.006242, 0.7801, 0.75, 0.7801, 0.5, 0.8276, 0.5008, 0.8276, 0.7492, 0.8276, 0.7492, 0.8276, 0.5008, 0.875, 0.5031, 0.875, 0.7469, 0.6164, 0.003121, 0.6164, 0.2469, 0.6078, 0.2438, 0.6078, 0.006242, 0.625, 0.3449, 0.375, 0.3449, 0.3773, 0.2974, 0.6227, 0.2974, 0.6227, 0.2974, 0.3773, 0.2974, 0.3836, 0.2469, 0.6164, 0.2469, 0.6164, 0.2469, 0.3836, 0.2469, 0.3922, 0.2438, 0.6078, 0.2438, 0.2199, 0.5, 0.375, 0.5, 0.375, 0.75, 0.2199, 0.75])
me_cube_004.use_remesh_fix_poles = True
me_cube_004.use_remesh_preserve_attributes = False
me_cube_004.use_mirror_vertex_groups = False
me_cube_004.update()
me_cube_005 = bpy.data.meshes.new('Cube.005')
me_cube_005.from_pydata([(1.029, 0.03319, 0.1104), (1.398, 0.03319, 0.4782), (1.029, 1.386, 0.1104), (1.398, 1.386, 0.4782), (0.9904, 0.03319, 0.1495), (0.992, 0.06697, 0.1988), (0.9819, 0.03772, 0.1649), (0.9825, 0.05008, 0.1829), (1.359, 0.03319, 0.5173), (1.31, 0.06697, 0.5158), (1.344, 0.03772, 0.5258), (1.326, 0.05008, 0.5253), (0.992, 1.352, 0.1988), (0.9904, 1.386, 0.1495), (0.9825, 1.369, 0.1829), (0.9819, 1.382, 0.1649), (1.359, 1.386, 0.5173), (1.31, 1.352, 0.5158), (1.344, 1.382, 0.5258), (1.326, 1.369, 0.5253)], [], [(0, 1, 8, 4), (2, 3, 1, 0), (3, 16, 8, 1), (5, 9, 17, 12), (13, 16, 3, 2), (13, 4, 6, 15), (15, 6, 7, 14), (14, 7, 5, 12), (4, 8, 10, 6), (6, 10, 11, 7), (7, 11, 9, 5), (8, 16, 18, 10), (10, 18, 19, 11), (11, 19, 17, 9), (16, 13, 15, 18), (18, 15, 14, 19), (19, 14, 12, 17), (13, 2, 0, 4)])
me_cube_005.polygons.foreach_set('use_smooth', [True] * 18)
_uv = me_cube_005.uv_layers.new(name='UVMap')
_uv.uv.foreach_set('vector', [0.375, 0.75, 0.625, 0.75, 0.625, 0.9051, 0.375, 0.9051, 0.375, 0.5, 0.625, 0.5, 0.625, 0.75, 0.375, 0.75, 0.625, 0.5, 0.7801, 0.5, 0.7801, 0.75, 0.625, 0.75, 0.3922, 0.006242, 0.6078, 0.006242, 0.6078, 0.2438, 0.3922, 0.2438, 0.375, 0.3449, 0.625, 0.3449, 0.625, 0.5, 0.375, 0.5, 0.2199, 0.5, 0.2199, 0.75, 0.1724, 0.7492, 0.1724, 0.5008, 0.1724, 0.5008, 0.1724, 0.7492, 0.125, 0.7469, 0.125, 0.5031, 0.3836, 0.2469, 0.3836, 0.003121, 0.3922, 0.006242, 0.3922, 0.2438, 0.375, 0.9051, 0.625, 0.9051, 0.6227, 0.9526, 0.3773, 0.9526, 0.3773, 0.9526, 0.6227, 0.9526, 0.6164, 1.0, 0.3836, 1.0, 0.3836, 0.003121, 0.6164, 0.003121, 0.6078, 0.006242, 0.3922, 0.006242, 0.7801, 0.75, 0.7801, 0.5, 0.8276, 0.5008, 0.8276, 0.7492, 0.8276, 0.7492, 0.8276, 0.5008, 0.875, 0.5031, 0.875, 0.7469, 0.6164, 0.003121, 0.6164, 0.2469, 0.6078, 0.2438, 0.6078, 0.006242, 0.625, 0.3449, 0.375, 0.3449, 0.3773, 0.2974, 0.6227, 0.2974, 0.6227, 0.2974, 0.3773, 0.2974, 0.3836, 0.2469, 0.6164, 0.2469, 0.6164, 0.2469, 0.3836, 0.2469, 0.3922, 0.2438, 0.6078, 0.2438, 0.2199, 0.5, 0.375, 0.5, 0.375, 0.75, 0.2199, 0.75])
me_cube_005.use_remesh_fix_poles = True
me_cube_005.use_remesh_preserve_attributes = False
me_cube_005.use_mirror_vertex_groups = False
me_cube_005.update()
me_cube_006 = bpy.data.meshes.new('Cube.006')
me_cube_006.from_pydata([(1.398, 0.03319, 2.519), (1.03, 0.03319, 2.887), (1.398, 1.386, 2.519), (1.03, 1.386, 2.887), (1.359, 0.03319, 2.48), (1.309, 0.06697, 2.481), (1.343, 0.03772, 2.471), (1.325, 0.05008, 2.472), (0.9909, 0.03319, 2.848), (0.9924, 0.06697, 2.799), (0.9824, 0.03772, 2.833), (0.9829, 0.05008, 2.815), (1.309, 1.352, 2.481), (1.359, 1.386, 2.48), (1.325, 1.369, 2.472), (1.343, 1.382, 2.471), (0.9909, 1.386, 2.848), (0.9924, 1.352, 2.799), (0.9824, 1.382, 2.833), (0.9829, 1.369, 2.815)], [], [(0, 1, 8, 4), (2, 3, 1, 0), (3, 16, 8, 1), (5, 9, 17, 12), (13, 16, 3, 2), (13, 4, 6, 15), (15, 6, 7, 14), (14, 7, 5, 12), (4, 8, 10, 6), (6, 10, 11, 7), (7, 11, 9, 5), (8, 16, 18, 10), (10, 18, 19, 11), (11, 19, 17, 9), (16, 13, 15, 18), (18, 15, 14, 19), (19, 14, 12, 17), (13, 2, 0, 4)])
me_cube_006.polygons.foreach_set('use_smooth', [True] * 18)
_uv = me_cube_006.uv_layers.new(name='UVMap')
_uv.uv.foreach_set('vector', [0.375, 0.75, 0.625, 0.75, 0.625, 0.9051, 0.375, 0.9051, 0.375, 0.5, 0.625, 0.5, 0.625, 0.75, 0.375, 0.75, 0.625, 0.5, 0.7801, 0.5, 0.7801, 0.75, 0.625, 0.75, 0.3922, 0.006242, 0.6078, 0.006242, 0.6078, 0.2438, 0.3922, 0.2438, 0.375, 0.3449, 0.625, 0.3449, 0.625, 0.5, 0.375, 0.5, 0.2199, 0.5, 0.2199, 0.75, 0.1724, 0.7492, 0.1724, 0.5008, 0.1724, 0.5008, 0.1724, 0.7492, 0.125, 0.7469, 0.125, 0.5031, 0.3836, 0.2469, 0.3836, 0.003121, 0.3922, 0.006242, 0.3922, 0.2438, 0.375, 0.9051, 0.625, 0.9051, 0.6227, 0.9526, 0.3773, 0.9526, 0.3773, 0.9526, 0.6227, 0.9526, 0.6164, 1.0, 0.3836, 1.0, 0.3836, 0.003121, 0.6164, 0.003121, 0.6078, 0.006242, 0.3922, 0.006242, 0.7801, 0.75, 0.7801, 0.5, 0.8276, 0.5008, 0.8276, 0.7492, 0.8276, 0.7492, 0.8276, 0.5008, 0.875, 0.5031, 0.875, 0.7469, 0.6164, 0.003121, 0.6164, 0.2469, 0.6078, 0.2438, 0.6078, 0.006242, 0.625, 0.3449, 0.375, 0.3449, 0.3773, 0.2974, 0.6227, 0.2974, 0.6227, 0.2974, 0.3773, 0.2974, 0.3836, 0.2469, 0.6164, 0.2469, 0.6164, 0.2469, 0.3836, 0.2469, 0.3922, 0.2438, 0.6078, 0.2438, 0.2199, 0.5, 0.375, 0.5, 0.375, 0.75, 0.2199, 0.75])
me_cube_006.use_remesh_fix_poles = True
me_cube_006.use_remesh_preserve_attributes = False
me_cube_006.use_mirror_vertex_groups = False
me_cube_006.update()
me_cube_007 = bpy.data.meshes.new('Cube.007')
me_cube_007.from_pydata([(1.029, 1.617, 0.1104), (1.398, 1.617, 0.4782), (1.029, 2.97, 0.1104), (1.398, 2.97, 0.4782), (0.9904, 1.617, 0.1495), (0.992, 1.651, 0.1988), (0.9819, 1.622, 0.1649), (0.9825, 1.634, 0.1829), (1.359, 1.617, 0.5173), (1.31, 1.651, 0.5158), (1.344, 1.622, 0.5258), (1.326, 1.634, 0.5253), (0.992, 2.936, 0.1988), (0.9904, 2.97, 0.1495), (0.9825, 2.953, 0.1829), (0.9819, 2.965, 0.1649), (1.359, 2.97, 0.5173), (1.31, 2.936, 0.5158), (1.344, 2.965, 0.5258), (1.326, 2.953, 0.5253)], [], [(0, 1, 8, 4), (2, 3, 1, 0), (3, 16, 8, 1), (5, 9, 17, 12), (13, 16, 3, 2), (13, 4, 6, 15), (15, 6, 7, 14), (14, 7, 5, 12), (4, 8, 10, 6), (6, 10, 11, 7), (7, 11, 9, 5), (8, 16, 18, 10), (10, 18, 19, 11), (11, 19, 17, 9), (16, 13, 15, 18), (18, 15, 14, 19), (19, 14, 12, 17), (13, 2, 0, 4)])
me_cube_007.polygons.foreach_set('use_smooth', [True] * 18)
_uv = me_cube_007.uv_layers.new(name='UVMap')
_uv.uv.foreach_set('vector', [0.375, 0.75, 0.625, 0.75, 0.625, 0.9051, 0.375, 0.9051, 0.375, 0.5, 0.625, 0.5, 0.625, 0.75, 0.375, 0.75, 0.625, 0.5, 0.7801, 0.5, 0.7801, 0.75, 0.625, 0.75, 0.3922, 0.006242, 0.6078, 0.006242, 0.6078, 0.2438, 0.3922, 0.2438, 0.375, 0.3449, 0.625, 0.3449, 0.625, 0.5, 0.375, 0.5, 0.2199, 0.5, 0.2199, 0.75, 0.1724, 0.7492, 0.1724, 0.5008, 0.1724, 0.5008, 0.1724, 0.7492, 0.125, 0.7469, 0.125, 0.5031, 0.3836, 0.2469, 0.3836, 0.003121, 0.3922, 0.006242, 0.3922, 0.2438, 0.375, 0.9051, 0.625, 0.9051, 0.6227, 0.9526, 0.3773, 0.9526, 0.3773, 0.9526, 0.6227, 0.9526, 0.6164, 1.0, 0.3836, 1.0, 0.3836, 0.003121, 0.6164, 0.003121, 0.6078, 0.006242, 0.3922, 0.006242, 0.7801, 0.75, 0.7801, 0.5, 0.8276, 0.5008, 0.8276, 0.7492, 0.8276, 0.7492, 0.8276, 0.5008, 0.875, 0.5031, 0.875, 0.7469, 0.6164, 0.003121, 0.6164, 0.2469, 0.6078, 0.2438, 0.6078, 0.006242, 0.625, 0.3449, 0.375, 0.3449, 0.3773, 0.2974, 0.6227, 0.2974, 0.6227, 0.2974, 0.3773, 0.2974, 0.3836, 0.2469, 0.6164, 0.2469, 0.6164, 0.2469, 0.3836, 0.2469, 0.3922, 0.2438, 0.6078, 0.2438, 0.2199, 0.5, 0.375, 0.5, 0.375, 0.75, 0.2199, 0.75])
me_cube_007.use_remesh_fix_poles = True
me_cube_007.use_remesh_preserve_attributes = False
me_cube_007.use_mirror_vertex_groups = False
me_cube_007.update()
me_cube_008 = bpy.data.meshes.new('Cube.008')
me_cube_008.from_pydata([(1.398, 1.617, 2.519), (1.03, 1.617, 2.887), (1.398, 2.97, 2.519), (1.03, 2.97, 2.887), (1.359, 1.617, 2.48), (1.309, 1.651, 2.481), (1.343, 1.622, 2.471), (1.325, 1.634, 2.472), (0.9909, 1.617, 2.848), (0.9924, 1.651, 2.799), (0.9824, 1.622, 2.833), (0.9829, 1.634, 2.815), (1.309, 2.936, 2.481), (1.359, 2.97, 2.48), (1.325, 2.953, 2.472), (1.343, 2.965, 2.471), (0.9909, 2.97, 2.848), (0.9924, 2.936, 2.799), (0.9824, 2.965, 2.833), (0.9829, 2.953, 2.815)], [], [(0, 1, 8, 4), (2, 3, 1, 0), (3, 16, 8, 1), (5, 9, 17, 12), (13, 16, 3, 2), (13, 4, 6, 15), (15, 6, 7, 14), (14, 7, 5, 12), (4, 8, 10, 6), (6, 10, 11, 7), (7, 11, 9, 5), (8, 16, 18, 10), (10, 18, 19, 11), (11, 19, 17, 9), (16, 13, 15, 18), (18, 15, 14, 19), (19, 14, 12, 17), (13, 2, 0, 4)])
me_cube_008.polygons.foreach_set('use_smooth', [True] * 18)
_uv = me_cube_008.uv_layers.new(name='UVMap')
_uv.uv.foreach_set('vector', [0.375, 0.75, 0.625, 0.75, 0.625, 0.9051, 0.375, 0.9051, 0.375, 0.5, 0.625, 0.5, 0.625, 0.75, 0.375, 0.75, 0.625, 0.5, 0.7801, 0.5, 0.7801, 0.75, 0.625, 0.75, 0.3922, 0.006242, 0.6078, 0.006242, 0.6078, 0.2438, 0.3922, 0.2438, 0.375, 0.3449, 0.625, 0.3449, 0.625, 0.5, 0.375, 0.5, 0.2199, 0.5, 0.2199, 0.75, 0.1724, 0.7492, 0.1724, 0.5008, 0.1724, 0.5008, 0.1724, 0.7492, 0.125, 0.7469, 0.125, 0.5031, 0.3836, 0.2469, 0.3836, 0.003121, 0.3922, 0.006242, 0.3922, 0.2438, 0.375, 0.9051, 0.625, 0.9051, 0.6227, 0.9526, 0.3773, 0.9526, 0.3773, 0.9526, 0.6227, 0.9526, 0.6164, 1.0, 0.3836, 1.0, 0.3836, 0.003121, 0.6164, 0.003121, 0.6078, 0.006242, 0.3922, 0.006242, 0.7801, 0.75, 0.7801, 0.5, 0.8276, 0.5008, 0.8276, 0.7492, 0.8276, 0.7492, 0.8276, 0.5008, 0.875, 0.5031, 0.875, 0.7469, 0.6164, 0.003121, 0.6164, 0.2469, 0.6078, 0.2438, 0.6078, 0.006242, 0.625, 0.3449, 0.375, 0.3449, 0.3773, 0.2974, 0.6227, 0.2974, 0.6227, 0.2974, 0.3773, 0.2974, 0.3836, 0.2469, 0.6164, 0.2469, 0.6164, 0.2469, 0.3836, 0.2469, 0.3922, 0.2438, 0.6078, 0.2438, 0.2199, 0.5, 0.375, 0.5, 0.375, 0.75, 0.2199, 0.75])
me_cube_008.use_remesh_fix_poles = True
me_cube_008.use_remesh_preserve_attributes = False
me_cube_008.use_mirror_vertex_groups = False
me_cube_008.update()
me_cube_009 = bpy.data.meshes.new('Cube.009')
me_cube_009.from_pydata([(0.4722, 0.6251, 2.982), (-0.4722, -0.7338, 2.982), (0.4722, 0.462, 2.982), (-0.4722, 0.7338, 2.982), (0.4722, 0.6795, 2.982), (0.4722, -0.7338, 2.982), (0.4722, 0.5164, 2.982), (0.4722, 0.7338, 2.982), (0.4722, 0.5707, 2.982), (0.4722, 0.4077, 2.982), (0.4722, 0.3533, 2.982), (0.4722, 0.299, 2.982), (0.4722, 0.2446, 2.982), (0.4722, 0.1902, 2.982), (0.4722, 0.1359, 2.982), (0.4722, 0.08154, 2.982), (0.4722, 0.02718, 2.982), (0.4722, -0.02718, 2.982), (0.4722, -0.08154, 2.982), (0.4722, -0.1359, 2.982), (0.4722, -0.1902, 2.982), (0.4722, -0.2446, 2.982), (0.4722, -0.299, 2.982), (0.4722, -0.3533, 2.982), (0.4722, -0.4077, 2.982), (0.4722, -0.462, 2.982), (0.4722, -0.5164, 2.982), (0.4722, -0.5707, 2.982), (0.4722, -0.6251, 2.982), (0.4722, -0.6795, 2.982), (-0.4722, -0.6795, 2.982), (-0.4722, -0.6251, 2.982), (-0.4722, -0.5707, 2.982), (-0.4722, -0.5164, 2.982), (-0.4722, -0.462, 2.982), (-0.4722, -0.4077, 2.982), (-0.4722, -0.3533, 2.982), (-0.4722, -0.299, 2.982), (-0.4722, -0.2446, 2.982), (-0.4722, -0.1902, 2.982), (-0.4722, -0.1359, 2.982), (-0.4722, -0.08154, 2.982), (-0.4722, -0.02718, 2.982), (-0.4722, 0.02718, 2.982), (-0.4722, 0.08154, 2.982), (-0.4722, 0.1359, 2.982), (-0.4722, 0.1902, 2.982), (-0.4722, 0.2446, 2.982), (-0.4722, 0.299, 2.982), (-0.4722, 0.3533, 2.982), (-0.4722, 0.4077, 2.982), (-0.4722, 0.462, 2.982), (-0.4722, 0.5164, 2.982), (-0.4722, 0.5707, 2.982), (-0.4722, 0.6251, 2.982), (-0.4722, 0.6795, 2.982)], [(10, 11), (9, 10), (6, 2), (0, 8), (8, 6), (7, 4), (5, 1), (29, 5), (2, 9), (3, 7), (55, 3), (4, 0), (11, 12), (12, 13), (13, 14), (14, 15), (15, 16), (16, 17), (17, 18), (18, 19), (19, 20), (20, 21), (21, 22), (22, 23), (23, 24), (24, 25), (25, 26), (26, 27), (27, 28), (28, 29), (1, 30), (30, 31), (31, 32), (32, 33), (33, 34), (34, 35), (35, 36), (36, 37), (37, 38), (38, 39), (39, 40), (40, 41), (41, 42), (42, 43), (43, 44), (44, 45), (45, 46), (46, 47), (47, 48), (48, 49), (49, 50), (50, 51), (51, 52), (52, 53), (53, 54), (54, 55), (55, 4), (54, 0), (53, 8), (52, 6), (51, 2), (50, 9), (49, 10), (48, 11), (47, 12), (46, 13), (45, 14), (44, 15), (43, 16), (42, 17), (41, 18), (40, 19), (39, 20), (38, 21), (37, 22), (36, 23), (35, 24), (34, 25), (33, 26), (32, 27), (31, 28), (30, 29)], [])
_uv = me_cube_009.uv_layers.new(name='UVMap')
_uv.uv.foreach_set('vector', [])
me_cube_009.use_remesh_fix_poles = True
me_cube_009.use_remesh_preserve_attributes = False
me_cube_009.use_mirror_vertex_groups = False
me_cube_009.update()
me_cylinder_001 = bpy.data.meshes.new('Cylinder.001')
me_cylinder_001.from_pydata([(0.3424, 2.496, 2.837), (0.3001, 2.598, 3.026), (0.4725, 2.496, 2.837), (0.5148, 2.598, 3.026), (0.5644, 2.404, 2.837), (0.6666, 2.447, 3.026), (0.5644, 2.274, 2.837), (0.6666, 2.232, 3.026), (0.4725, 2.182, 2.837), (0.5148, 2.08, 3.026), (0.3424, 2.182, 2.837), (0.3001, 2.08, 3.026), (0.2504, 2.274, 2.837), (0.1482, 2.232, 3.026), (0.2504, 2.404, 2.837), (0.1482, 2.447, 3.026), (0.3309, 2.524, 2.837), (0.4839, 2.524, 2.837), (0.5922, 2.416, 2.837), (0.5922, 2.263, 2.837), (0.4839, 2.154, 2.837), (0.3309, 2.154, 2.837), (0.2226, 2.263, 2.837), (0.2226, 2.416, 2.837), (0.3424, 2.496, 2.884), (0.4725, 2.496, 2.884), (0.5644, 2.404, 2.884), (0.5644, 2.274, 2.884), (0.4725, 2.182, 2.884), (0.3424, 2.182, 2.884), (0.2504, 2.274, 2.884), (0.2504, 2.404, 2.884), (0.3158, 2.56, 2.964), (0.499, 2.56, 2.964), (0.6286, 2.431, 2.964), (0.6286, 2.248, 2.964), (0.499, 2.118, 2.964), (0.3158, 2.118, 2.964), (0.1862, 2.248, 2.964), (0.1862, 2.431, 2.964), (0.3061, 2.584, 2.979), (0.5087, 2.584, 2.979), (0.6519, 2.44, 2.979), (0.6519, 2.238, 2.979), (0.5087, 2.095, 2.979), (0.3061, 2.095, 2.979), (0.1629, 2.238, 2.979), (0.1629, 2.44, 2.979)], [], [(40, 1, 3, 41), (41, 3, 5, 42), (42, 5, 7, 43), (43, 7, 9, 44), (44, 9, 11, 45), (45, 11, 13, 46), (46, 13, 15, 47), (47, 15, 1, 40), (14, 0, 24, 31), (2, 0, 16, 17), (4, 2, 17, 18), (6, 4, 18, 19), (8, 6, 19, 20), (10, 8, 20, 21), (12, 10, 21, 22), (14, 12, 22, 23), (0, 14, 23, 16), (24, 25, 26, 27, 28, 29, 30, 31), (10, 12, 30, 29), (6, 8, 28, 27), (2, 4, 26, 25), (12, 14, 31, 30), (8, 10, 29, 28), (4, 6, 27, 26), (0, 2, 25, 24), (23, 39, 32, 16), (22, 38, 39, 23), (21, 37, 38, 22), (20, 36, 37, 21), (19, 35, 36, 20), (18, 34, 35, 19), (17, 33, 34, 18), (16, 32, 33, 17), (39, 47, 40, 32), (38, 46, 47, 39), (37, 45, 46, 38), (36, 44, 45, 37), (35, 43, 44, 36), (34, 42, 43, 35), (33, 41, 42, 34), (32, 40, 41, 33)])
_uv = me_cylinder_001.uv_layers.new(name='UVMap')
_uv.uv.foreach_set('vector', [1.0, 0.8756, 1.0, 1.0, 0.875, 1.0, 0.875, 0.8756, 0.875, 0.8756, 0.875, 1.0, 0.75, 1.0, 0.75, 0.8756, 0.75, 0.8756, 0.75, 1.0, 0.625, 1.0, 0.625, 0.8756, 0.625, 0.8756, 0.625, 1.0, 0.5, 1.0, 0.5, 0.8756, 0.5, 0.8756, 0.5, 1.0, 0.375, 1.0, 0.375, 0.8756, 0.375, 0.8756, 0.375, 1.0, 0.25, 1.0, 0.25, 0.8756, 0.25, 0.8756, 0.25, 1.0, 0.125, 1.0, 0.125, 0.8756, 0.125, 0.8756, 0.125, 1.0, 0.0, 1.0, 0.0, 0.8756, 0.6058, 0.3942, 0.75, 0.454, 0.75, 0.454, 0.6058, 0.3942, 0.8942, 0.3942, 0.75, 0.454, 0.75, 0.49, 0.9197, 0.4197, 0.954, 0.25, 0.8942, 0.3942, 0.9197, 0.4197, 0.99, 0.25, 0.8942, 0.1058, 0.954, 0.25, 0.99, 0.25, 0.9197, 0.08029, 0.75, 0.04603, 0.8942, 0.1058, 0.9197, 0.08029, 0.75, 0.01, 0.6058, 0.1058, 0.75, 0.04603, 0.75, 0.01, 0.5803, 0.08029, 0.546, 0.25, 0.6058, 0.1058, 0.5803, 0.08029, 0.51, 0.25, 0.6058, 0.3942, 0.546, 0.25, 0.51, 0.25, 0.5803, 0.4197, 0.75, 0.454, 0.6058, 0.3942, 0.5803, 0.4197, 0.75, 0.49, 0.75, 0.454, 0.8942, 0.3942, 0.954, 0.25, 0.8942, 0.1058, 0.75, 0.04603, 0.6058, 0.1058, 0.546, 0.25, 0.6058, 0.3942, 0.6058, 0.1058, 0.546, 0.25, 0.546, 0.25, 0.6058, 0.1058, 0.8942, 0.1058, 0.75, 0.04603, 0.75, 0.04603, 0.8942, 0.1058, 0.8942, 0.3942, 0.954, 0.25, 0.954, 0.25, 0.8942, 0.3942, 0.546, 0.25, 0.6058, 0.3942, 0.6058, 0.3942, 0.546, 0.25, 0.75, 0.04603, 0.6058, 0.1058, 0.6058, 0.1058, 0.75, 0.04603, 0.954, 0.25, 0.8942, 0.1058, 0.8942, 0.1058, 0.954, 0.25, 0.75, 0.454, 0.8942, 0.3942, 0.8942, 0.3942, 0.75, 0.454, 0.125, 0.5, 0.125, 0.8341, 0.0, 0.8341, 0.0, 0.5, 0.25, 0.5, 0.25, 0.8341, 0.125, 0.8341, 0.125, 0.5, 0.375, 0.5, 0.375, 0.8341, 0.25, 0.8341, 0.25, 0.5, 0.5, 0.5, 0.5, 0.8341, 0.375, 0.8341, 0.375, 0.5, 0.625, 0.5, 0.625, 0.8341, 0.5, 0.8341, 0.5, 0.5, 0.75, 0.5, 0.75, 0.8341, 0.625, 0.8341, 0.625, 0.5, 0.875, 0.5, 0.875, 0.8341, 0.75, 0.8341, 0.75, 0.5, 1.0, 0.5, 1.0, 0.8341, 0.875, 0.8341, 0.875, 0.5, 0.125, 0.8341, 0.125, 0.8756, 0.0, 0.8756, 0.0, 0.8341, 0.25, 0.8341, 0.25, 0.8756, 0.125, 0.8756, 0.125, 0.8341, 0.375, 0.8341, 0.375, 0.8756, 0.25, 0.8756, 0.25, 0.8341, 0.5, 0.8341, 0.5, 0.8756, 0.375, 0.8756, 0.375, 0.8341, 0.625, 0.8341, 0.625, 0.8756, 0.5, 0.8756, 0.5, 0.8341, 0.75, 0.8341, 0.75, 0.8756, 0.625, 0.8756, 0.625, 0.8341, 0.875, 0.8341, 0.875, 0.8756, 0.75, 0.8756, 0.75, 0.8341, 1.0, 0.8341, 1.0, 0.8756, 0.875, 0.8756, 0.875, 0.8341])
me_cylinder_001.use_remesh_fix_poles = True
me_cylinder_001.use_remesh_preserve_attributes = False
me_cylinder_001.use_mirror_vertex_groups = False
me_cylinder_001.update()
me_cylinder_002 = bpy.data.meshes.new('Cylinder.002')
me_cylinder_002.from_pydata([(0.345, 2.489, 2.875), (0.345, 2.489, 2.844), (0.4688, 2.489, 2.875), (0.4688, 2.489, 2.844), (0.5563, 2.401, 2.875), (0.5563, 2.401, 2.844), (0.5563, 2.278, 2.875), (0.5563, 2.278, 2.844), (0.4688, 2.19, 2.875), (0.4688, 2.19, 2.844), (0.345, 2.19, 2.875), (0.345, 2.19, 2.844), (0.2575, 2.278, 2.875), (0.2575, 2.278, 2.844), (0.2575, 2.401, 2.875), (0.2575, 2.401, 2.844)], [], [(0, 1, 3, 2), (2, 3, 5, 4), (4, 5, 7, 6), (6, 7, 9, 8), (8, 9, 11, 10), (10, 11, 13, 12), (3, 1, 15, 13, 11, 9, 7, 5), (12, 13, 15, 14), (14, 15, 1, 0), (0, 2, 4, 6, 8, 10, 12, 14)])
_uv = me_cylinder_002.uv_layers.new(name='UVMap')
_uv.uv.foreach_set('vector', [1.0, 0.5, 1.0, 1.0, 0.875, 1.0, 0.875, 0.5, 0.875, 0.5, 0.875, 1.0, 0.75, 1.0, 0.75, 0.5, 0.75, 0.5, 0.75, 1.0, 0.625, 1.0, 0.625, 0.5, 0.625, 0.5, 0.625, 1.0, 0.5, 1.0, 0.5, 0.5, 0.5, 0.5, 0.5, 1.0, 0.375, 1.0, 0.375, 0.5, 0.375, 0.5, 0.375, 1.0, 0.25, 1.0, 0.25, 0.5, 0.4197, 0.4197, 0.25, 0.49, 0.08029, 0.4197, 0.01, 0.25, 0.08029, 0.08029, 0.25, 0.01, 0.4197, 0.08029, 0.49, 0.25, 0.25, 0.5, 0.25, 1.0, 0.125, 1.0, 0.125, 0.5, 0.125, 0.5, 0.125, 1.0, 0.0, 1.0, 0.0, 0.5, 0.75, 0.49, 0.9197, 0.4197, 0.99, 0.25, 0.9197, 0.08029, 0.75, 0.01, 0.5803, 0.08029, 0.51, 0.25, 0.5803, 0.4197])
me_cylinder_002.use_remesh_fix_poles = True
me_cylinder_002.use_remesh_preserve_attributes = False
me_cylinder_002.use_mirror_vertex_groups = False
me_cylinder_002.update()
me_cylinder_005 = bpy.data.meshes.new('Cylinder.005')
me_cylinder_005.from_pydata([(0.6875, 1.533, 0.1792), (0.7002, 1.531, 0.1792), (0.711, 1.524, 0.1792), (0.7182, 1.513, 0.1792), (0.7207, 1.5, 0.1792), (0.7182, 1.487, 0.1792), (0.711, 1.477, 0.1792), (0.7002, 1.469, 0.1792), (0.6875, 1.467, 0.1792), (0.6748, 1.469, 0.1792), (0.6641, 1.477, 0.1792), (0.6569, 1.487, 0.1792), (0.6543, 1.5, 0.1792), (0.6569, 1.513, 0.1792), (0.6641, 1.524, 0.1792), (0.6748, 1.531, 0.1792), (0.6875, 1.528, 0.1897), (0.6875, 1.533, 0.1846), (0.6875, 1.532, 0.1882), (0.6982, 1.526, 0.1897), (0.7002, 1.531, 0.1846), (0.6996, 1.529, 0.1882), (0.7073, 1.52, 0.1897), (0.711, 1.524, 0.1846), (0.7099, 1.522, 0.1882), (0.7133, 1.511, 0.1897), (0.7182, 1.513, 0.1846), (0.7167, 1.512, 0.1882), (0.7155, 1.5, 0.1897), (0.7207, 1.5, 0.1846), (0.7191, 1.5, 0.1882), (0.7133, 1.489, 0.1897), (0.7182, 1.487, 0.1846), (0.7167, 1.488, 0.1882), (0.7073, 1.48, 0.1897), (0.711, 1.477, 0.1846), (0.7099, 1.478, 0.1882), (0.6982, 1.474, 0.1897), (0.7002, 1.469, 0.1846), (0.6996, 1.471, 0.1882), (0.6875, 1.472, 0.1897), (0.6875, 1.467, 0.1846), (0.6875, 1.468, 0.1882), (0.6768, 1.474, 0.1897), (0.6748, 1.469, 0.1846), (0.6754, 1.471, 0.1882), (0.6678, 1.48, 0.1897), (0.6641, 1.477, 0.1846), (0.6651, 1.478, 0.1882), (0.6617, 1.489, 0.1897), (0.6569, 1.487, 0.1846), (0.6583, 1.488, 0.1882), (0.6596, 1.5, 0.1897), (0.6543, 1.5, 0.1846), (0.6559, 1.5, 0.1882), (0.6617, 1.511, 0.1897), (0.6569, 1.513, 0.1846), (0.6583, 1.512, 0.1882), (0.6678, 1.52, 0.1897), (0.6641, 1.524, 0.1846), (0.6651, 1.522, 0.1882), (0.6768, 1.526, 0.1897), (0.6748, 1.531, 0.1846), (0.6754, 1.529, 0.1882)], [], [(15, 62, 17, 0), (2, 23, 26, 3), (3, 26, 29, 4), (4, 29, 32, 5), (5, 32, 35, 6), (6, 35, 38, 7), (7, 38, 41, 8), (8, 41, 44, 9), (9, 44, 47, 10), (10, 47, 50, 11), (11, 50, 53, 12), (12, 53, 56, 13), (13, 56, 59, 14), (14, 59, 62, 15), (0, 17, 20, 1), (1, 20, 23, 2), (20, 17, 18, 21), (21, 18, 16, 19), (23, 20, 21, 24), (24, 21, 19, 22), (26, 23, 24, 27), (27, 24, 22, 25), (29, 26, 27, 30), (30, 27, 25, 28), (32, 29, 30, 33), (33, 30, 28, 31), (35, 32, 33, 36), (36, 33, 31, 34), (38, 35, 36, 39), (39, 36, 34, 37), (41, 38, 39, 42), (42, 39, 37, 40), (44, 41, 42, 45), (45, 42, 40, 43), (47, 44, 45, 48), (48, 45, 43, 46), (50, 47, 48, 51), (51, 48, 46, 49), (53, 50, 51, 54), (54, 51, 49, 52), (56, 53, 54, 57), (57, 54, 52, 55), (59, 56, 57, 60), (60, 57, 55, 58), (62, 59, 60, 63), (63, 60, 58, 61), (17, 62, 63, 18), (18, 63, 61, 16), (19, 16, 61, 58, 55, 52, 49, 46, 43, 40, 37, 34, 31, 28, 25, 22)])
me_cylinder_005.polygons.foreach_set('use_smooth', [True] * 49)
_uv = me_cylinder_005.uv_layers.new(name='UVMap')
_uv.uv.foreach_set('vector', [0.0625, 0.5, 0.0625, 0.7564, 0.0, 0.7564, 0.0, 0.5, 0.875, 0.5, 0.875, 0.7564, 0.8125, 0.7564, 0.8125, 0.5, 0.8125, 0.5, 0.8125, 0.7564, 0.75, 0.7564, 0.75, 0.5, 0.75, 0.5, 0.75, 0.7564, 0.6875, 0.7564, 0.6875, 0.5, 0.6875, 0.5, 0.6875, 0.7564, 0.625, 0.7564, 0.625, 0.5, 0.625, 0.5, 0.625, 0.7564, 0.5625, 0.7564, 0.5625, 0.5, 0.5625, 0.5, 0.5625, 0.7564, 0.5, 0.7564, 0.5, 0.5, 0.5, 0.5, 0.5, 0.7564, 0.4375, 0.7564, 0.4375, 0.5, 0.4375, 0.5, 0.4375, 0.7564, 0.375, 0.7564, 0.375, 0.5, 0.375, 0.5, 0.375, 0.7564, 0.3125, 0.7564, 0.3125, 0.5, 0.3125, 0.5, 0.3125, 0.7564, 0.25, 0.7564, 0.25, 0.5, 0.25, 0.5, 0.25, 0.7564, 0.1875, 0.7564, 0.1875, 0.5, 0.1875, 0.5, 0.1875, 0.7564, 0.125, 0.7564, 0.125, 0.5, 0.125, 0.5, 0.125, 0.7564, 0.0625, 0.7564, 0.0625, 0.5, 1.0, 0.5, 1.0, 0.7564, 0.9375, 0.7564, 0.9375, 0.5, 0.9375, 0.5, 0.9375, 0.7564, 0.875, 0.7564, 0.875, 0.5, 0.9375, 0.7564, 1.0, 0.7564, 0.9986, 1.0, 0.9389, 1.0, 0.3397, 0.4722, 0.2521, 0.4896, 0.25, 0.4522, 0.3274, 0.4368, 0.875, 0.7564, 0.9375, 0.7564, 0.9361, 1.0, 0.8764, 1.0, 0.4179, 0.4209, 0.3436, 0.4705, 0.3274, 0.4368, 0.393, 0.393, 0.8125, 0.7564, 0.875, 0.7564, 0.8736, 1.0, 0.8139, 1.0, 0.4705, 0.3436, 0.4209, 0.4179, 0.393, 0.393, 0.4368, 0.3274, 0.75, 0.7564, 0.8125, 0.7564, 0.8111, 1.0, 0.7514, 1.0, 0.4896, 0.2521, 0.4722, 0.3397, 0.4368, 0.3274, 0.4522, 0.25, 0.6875, 0.7564, 0.75, 0.7564, 0.7486, 1.0, 0.6889, 1.0, 0.4722, 0.1603, 0.4896, 0.2479, 0.4522, 0.25, 0.4368, 0.1726, 0.625, 0.7564, 0.6875, 0.7564, 0.6861, 1.0, 0.6264, 1.0, 0.4209, 0.08209, 0.4705, 0.1564, 0.4368, 0.1726, 0.393, 0.107, 0.5625, 0.7564, 0.625, 0.7564, 0.6236, 1.0, 0.5639, 1.0, 0.3436, 0.02947, 0.4179, 0.07909, 0.393, 0.107, 0.3274, 0.06319, 0.5, 0.7564, 0.5625, 0.7564, 0.5611, 1.0, 0.5014, 1.0, 0.2521, 0.01042, 0.3397, 0.02785, 0.3274, 0.06319, 0.25, 0.0478, 0.4375, 0.7564, 0.5, 0.7564, 0.4986, 1.0, 0.4389, 1.0, 0.1603, 0.02785, 0.2479, 0.01042, 0.25, 0.0478, 0.1726, 0.06319, 0.375, 0.7564, 0.4375, 0.7564, 0.4361, 1.0, 0.3764, 1.0, 0.08209, 0.07909, 0.1564, 0.02947, 0.1726, 0.06319, 0.107, 0.107, 0.3125, 0.7564, 0.375, 0.7564, 0.3736, 1.0, 0.3139, 1.0, 0.02947, 0.1564, 0.07909, 0.08209, 0.107, 0.107, 0.06319, 0.1726, 0.25, 0.7564, 0.3125, 0.7564, 0.3111, 1.0, 0.2514, 1.0, 0.01042, 0.2479, 0.02785, 0.1603, 0.06319, 0.1726, 0.0478, 0.25, 0.1875, 0.7564, 0.25, 0.7564, 0.2486, 1.0, 0.1889, 1.0, 0.02785, 0.3397, 0.01042, 0.2521, 0.0478, 0.25, 0.06319, 0.3274, 0.125, 0.7564, 0.1875, 0.7564, 0.1861, 1.0, 0.1264, 1.0, 0.07909, 0.4179, 0.02947, 0.3436, 0.06319, 0.3274, 0.107, 0.393, 0.0625, 0.7564, 0.125, 0.7564, 0.1236, 1.0, 0.06394, 1.0, 0.1564, 0.4705, 0.08209, 0.4209, 0.107, 0.393, 0.1726, 0.4368, 0.0, 0.7564, 0.0625, 0.7564, 0.06106, 1.0, 0.001441, 1.0, 0.2479, 0.4896, 0.1603, 0.4722, 0.1726, 0.4368, 0.25, 0.4522, 0.3274, 0.4368, 0.25, 0.4522, 0.1726, 0.4368, 0.107, 0.393, 0.06319, 0.3274, 0.0478, 0.25, 0.06319, 0.1726, 0.107, 0.107, 0.1726, 0.06319, 0.25, 0.0478, 0.3274, 0.06319, 0.393, 0.107, 0.4368, 0.1726, 0.4522, 0.25, 0.4368, 0.3274, 0.393, 0.393])
me_cylinder_005.use_remesh_fix_poles = True
me_cylinder_005.use_remesh_preserve_attributes = False
me_cylinder_005.use_mirror_vertex_groups = False
me_cylinder_005.update()

# ---- curves / text
cu_beziercurve = bpy.data.curves.new('BezierCurve', 'CURVE')
cu_beziercurve.dimensions = '3D'
_sp = cu_beziercurve.splines.new('BEZIER'); _sp.bezier_points.add(3)
_sp.bezier_points.foreach_set('co', [-2.402, -1.833, 1.078, -1.198, -1.373, 0.8824, 1.208, -1.373, 0.8824, 2.411, -1.833, 1.078])
_sp.bezier_points.foreach_set('handle_left', [-2.415, -2.484, 1.354, -2.375, -1.373, 0.8824, 0.4853, -1.373, 0.8824, 2.409, -1.372, 0.8823])
_sp.bezier_points.foreach_set('handle_right', [-2.392, -1.373, 0.8828, -0.5472, -1.373, 0.8824, 2.413, -1.373, 0.8824, 2.412, -2.084, 1.184])
for _p, _l, _r in zip(_sp.bezier_points, ['ALIGNED', 'ALIGNED', 'ALIGNED', 'ALIGNED'], ['ALIGNED', 'ALIGNED', 'ALIGNED', 'ALIGNED']): _p.handle_left_type = _l; _p.handle_right_type = _r
_sp.order_u = 0
_sp.order_v = 0
cu_beziercurve.use_path = True
cu_beziercurve.use_path_clamp = True
cu_beziercurve.bevel_depth = 0.07
cu_beziercurve.fill_mode = 'FULL'

# ---- objects
ob_maincoridor = bpy.data.objects.new('MainCoridor', me_cube_002)
ob_strutdetail = bpy.data.objects.new('StrutDetail', me_cube)
ob_strutfoot = bpy.data.objects.new('StrutFoot', me_cube_001)
ob_panels_003 = bpy.data.objects.new('Panels.003', me_cube_003)
ob_panels_004 = bpy.data.objects.new('Panels.004', me_cube_004)
ob_panels_001 = bpy.data.objects.new('Panels.001', me_cube_005)
ob_panels_002 = bpy.data.objects.new('Panels.002', me_cube_006)
ob_panels = bpy.data.objects.new('Panels', me_cube_007)
ob_panels_005 = bpy.data.objects.new('Panels.005', me_cube_008)
ob_pipes = bpy.data.objects.new('Pipes', cu_beziercurve)
ob_ventgrate = bpy.data.objects.new('VentGrate', me_cube_009)
ob_ceilinglightmount = bpy.data.objects.new('CeilingLightMount', me_cylinder_001)
ob_ceilinglight = bpy.data.objects.new('CeilingLight', me_cylinder_002)
ob_strutfootlight = bpy.data.objects.new('StrutFootLight', me_cylinder_005)

# ---- transforms, parenting, visibility, modifiers, constraints
ob_maincoridor.location = (0.0, 0.0, 0.0)
ob_maincoridor.lineart.crease_threshold = 0.0
_m = ob_maincoridor.modifiers.new('Mirror', 'MIRROR')
_m.use_axis = (True, True, False)
_m.use_clip = True
ob_strutdetail.location = (0.0, 0.0, 0.0)
ob_strutdetail.lineart.crease_threshold = 0.0
_m = ob_strutdetail.modifiers.new('Mirror', 'MIRROR')
_m.use_axis = (True, True, False)
ob_strutfoot.location = (0.0, 0.0, 0.0)
ob_strutfoot.lineart.crease_threshold = 0.0
_m = ob_strutfoot.modifiers.new('Mirror', 'MIRROR')
_m.use_axis = (True, True, False)
_m = ob_strutfoot.modifiers.new('Auto Smooth', 'NODES')
_m.node_group = ng_auto_smooth
_gi = [s.identifier for s in ng_auto_smooth.interface.items_tree if s.item_type == 'SOCKET' and s.in_out == 'INPUT']
_m[_gi[1]] = 0.5236  # Angle
ob_panels_003.location = (0.0, 0.0, 0.0)
ob_panels_003.lineart.crease_threshold = 0.0
_m = ob_panels_003.modifiers.new('Mirror', 'MIRROR')
_m.use_axis = (True, True, False)
_m = ob_panels_003.modifiers.new('Array', 'ARRAY')
_m.count = 3
_m.constant_offset_displace = (0.0, 0.0, 0.0)
_m.relative_offset_displace = (0.0, 0.0, 1.03)
_m = ob_panels_003.modifiers.new('Auto Smooth', 'NODES')
_m.node_group = ng_auto_smooth
_gi = [s.identifier for s in ng_auto_smooth.interface.items_tree if s.item_type == 'SOCKET' and s.in_out == 'INPUT']
_m[_gi[1]] = 0.6109  # Angle
ob_panels_004.location = (0.0, 0.0, 0.0)
ob_panels_004.lineart.crease_threshold = 0.0
_m = ob_panels_004.modifiers.new('Mirror', 'MIRROR')
_m.use_axis = (True, True, False)
_m = ob_panels_004.modifiers.new('Array', 'ARRAY')
_m.count = 3
_m.constant_offset_displace = (0.0, 0.0, 0.0)
_m.relative_offset_displace = (0.0, 0.0, 1.03)
_m = ob_panels_004.modifiers.new('Auto Smooth', 'NODES')
_m.node_group = ng_auto_smooth
_gi = [s.identifier for s in ng_auto_smooth.interface.items_tree if s.item_type == 'SOCKET' and s.in_out == 'INPUT']
_m[_gi[1]] = 0.6109  # Angle
ob_panels_001.location = (0.0, 0.0, 0.0)
ob_panels_001.lineart.crease_threshold = 0.0
_m = ob_panels_001.modifiers.new('Mirror', 'MIRROR')
_m.use_axis = (True, True, False)
_m = ob_panels_001.modifiers.new('Array', 'ARRAY')
_m.count = 3
_m.constant_offset_displace = (0.0, 0.0, 0.0)
_m.relative_offset_displace = (0.0, 0.0, 1.03)
_m = ob_panels_001.modifiers.new('Auto Smooth', 'NODES')
_m.node_group = ng_auto_smooth
_gi = [s.identifier for s in ng_auto_smooth.interface.items_tree if s.item_type == 'SOCKET' and s.in_out == 'INPUT']
_m[_gi[1]] = 0.6109  # Angle
ob_panels_002.location = (0.0, 0.0, 0.0)
ob_panels_002.lineart.crease_threshold = 0.0
_m = ob_panels_002.modifiers.new('Mirror', 'MIRROR')
_m.use_axis = (True, True, False)
_m = ob_panels_002.modifiers.new('Array', 'ARRAY')
_m.count = 3
_m.constant_offset_displace = (0.0, 0.0, 0.0)
_m.relative_offset_displace = (0.0, 0.0, 1.03)
_m = ob_panels_002.modifiers.new('Auto Smooth', 'NODES')
_m.node_group = ng_auto_smooth
_gi = [s.identifier for s in ng_auto_smooth.interface.items_tree if s.item_type == 'SOCKET' and s.in_out == 'INPUT']
_m[_gi[1]] = 0.6109  # Angle
ob_panels.location = (0.0, 0.0, 0.0)
ob_panels.lineart.crease_threshold = 0.0
_m = ob_panels.modifiers.new('Mirror', 'MIRROR')
_m.use_axis = (True, True, False)
_m = ob_panels.modifiers.new('Array', 'ARRAY')
_m.count = 3
_m.constant_offset_displace = (0.0, 0.0, 0.0)
_m.relative_offset_displace = (0.0, 0.0, 1.03)
_m = ob_panels.modifiers.new('Auto Smooth', 'NODES')
_m.node_group = ng_auto_smooth
_gi = [s.identifier for s in ng_auto_smooth.interface.items_tree if s.item_type == 'SOCKET' and s.in_out == 'INPUT']
_m[_gi[1]] = 0.6109  # Angle
ob_panels_005.location = (0.0, 0.0, 0.0)
ob_panels_005.lineart.crease_threshold = 0.0
_m = ob_panels_005.modifiers.new('Mirror', 'MIRROR')
_m.use_axis = (True, True, False)
_m = ob_panels_005.modifiers.new('Array', 'ARRAY')
_m.count = 3
_m.constant_offset_displace = (0.0, 0.0, 0.0)
_m.relative_offset_displace = (0.0, 0.0, 1.03)
_m = ob_panels_005.modifiers.new('Auto Smooth', 'NODES')
_m.node_group = ng_auto_smooth
_gi = [s.identifier for s in ng_auto_smooth.interface.items_tree if s.item_type == 'SOCKET' and s.in_out == 'INPUT']
_m[_gi[1]] = 0.6109  # Angle
ob_pipes.location = (0.0, 0.0, 1.493)
ob_pipes.rotation_euler = (0.0, -0.0, 1.571)
ob_pipes.lineart.crease_threshold = 0.0
_m = ob_pipes.modifiers.new('Mirror', 'MIRROR')
_m.use_axis = (False, True, True)
ob_ventgrate.location = (0.0, 0.0, 0.0)
ob_ventgrate.lineart.crease_threshold = 0.0
_m = ob_ventgrate.modifiers.new('Skin', 'SKIN')
_m = ob_ventgrate.modifiers.new('Decimate', 'DECIMATE')
_m.decimate_type = 'DISSOLVE'
ob_ceilinglightmount.location = (0.0, 0.0, 0.0)
ob_ceilinglightmount.lineart.crease_threshold = 0.0
_m = ob_ceilinglightmount.modifiers.new('Mirror', 'MIRROR')
_m.use_axis = (True, True, False)
ob_ceilinglight.location = (0.0, 0.0, 0.0)
ob_ceilinglight.lineart.crease_threshold = 0.0
_m = ob_ceilinglight.modifiers.new('Mirror', 'MIRROR')
_m.use_axis = (True, True, False)
ob_strutfootlight.location = (0.0, 0.0, 0.0)
ob_strutfootlight.lineart.crease_threshold = 0.0
_m = ob_strutfootlight.modifiers.new('Mirror', 'MIRROR')
_m.use_axis = (True, True, False)
_m = ob_strutfootlight.modifiers.new('Auto Smooth', 'NODES')
_m.node_group = ng_auto_smooth
_gi = [s.identifier for s in ng_auto_smooth.interface.items_tree if s.item_type == 'SOCKET' and s.in_out == 'INPUT']
_m[_gi[1]] = 0.8727  # Angle

# ---- collection membership
col_collection.objects.link(ob_maincoridor)
col_collection.objects.link(ob_strutdetail)
col_collection.objects.link(ob_strutfoot)
col_collection.objects.link(ob_panels_003)
col_collection.objects.link(ob_panels_004)
col_collection.objects.link(ob_panels_001)
col_collection.objects.link(ob_panels_002)
col_collection.objects.link(ob_panels)
col_collection.objects.link(ob_panels_005)
col_collection.objects.link(ob_pipes)
col_collection.objects.link(ob_ventgrate)
col_collection.objects.link(ob_ceilinglightmount)
col_collection.objects.link(ob_ceilinglight)
col_collection.objects.link(ob_strutfootlight)

# ---- scene / render settings (as saved in the file)
scene.frame_start = 1; scene.frame_end = 250; scene.frame_set(1)
scene.render.engine = 'BLENDER_EEVEE_NEXT'
scene.cycles.use_denoising = False
scene.cycles.samples = 128
scene.cycles.sampling_pattern = 'TABULATED_SOBOL'
scene.cycles.use_adaptive_sampling = False
scene.cycles.use_light_tree = False
scene.view_settings.view_transform = 'Filmic'
bpy.context.view_layer.update()

# ---- added for rendering (the .blend has no active camera and no usable light): camera, sun
cam_auto = bpy.data.cameras.new('AutoCamera')
cam_auto.lens = 50.0
cam_auto.sensor_width = 36.0
cam_auto.clip_end = 1000.0
ob_auto_camera = bpy.data.objects.new('AutoCamera', cam_auto)
scene.collection.objects.link(ob_auto_camera)
ob_auto_camera.location = (8.83987, -9.80345, 8.31703)
ob_auto_camera.rotation_euler = (1.09748, -7.21219e-08, 0.694738)
scene.camera = ob_auto_camera
light_auto_sun = bpy.data.lights.new('AutoSun', 'SUN')
light_auto_sun.energy = 3.0
light_auto_sun.angle = 0.0523599
ob_auto_sun = bpy.data.objects.new('AutoSun', light_auto_sun)
scene.collection.objects.link(ob_auto_sun)
ob_auto_sun.rotation_euler = (0.872665, 0.174533, 0.523599)
bpy.context.view_layer.update()

